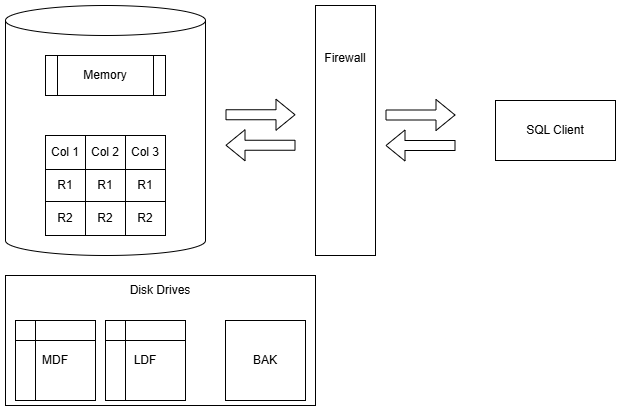

The diagram above was exported from draw.io. Its source (the exported page's mxGraphModel, read from the mxfile embedded in the PNG):
<mxGraphModel dx="1426" dy="783" grid="1" gridSize="10" guides="1" tooltips="1" connect="1" arrows="1" fold="1" page="1" pageScale="1" pageWidth="850" pageHeight="1100" math="0" shadow="0">
  <root>
    <mxCell id="0" />
    <mxCell id="1" parent="0" />
    <mxCell id="25VxhUzBiM1HGyeiZOWc-54" value="Disk Drives&lt;div&gt;&lt;br&gt;&lt;/div&gt;&lt;div&gt;&lt;br&gt;&lt;/div&gt;&lt;div&gt;&lt;br&gt;&lt;/div&gt;&lt;div&gt;&lt;br&gt;&lt;/div&gt;&lt;div&gt;&lt;br&gt;&lt;/div&gt;&lt;div&gt;&lt;br&gt;&lt;/div&gt;&lt;div&gt;&lt;br&gt;&lt;/div&gt;" style="rounded=0;whiteSpace=wrap;html=1;" vertex="1" parent="1">
      <mxGeometry x="50" y="410" width="310" height="130" as="geometry" />
    </mxCell>
    <mxCell id="25VxhUzBiM1HGyeiZOWc-1" value="" style="shape=cylinder3;whiteSpace=wrap;html=1;boundedLbl=1;backgroundOutline=1;size=15;" vertex="1" parent="1">
      <mxGeometry x="50" y="140" width="200" height="250" as="geometry" />
    </mxCell>
    <mxCell id="25VxhUzBiM1HGyeiZOWc-2" value="Memory" style="shape=process;whiteSpace=wrap;html=1;backgroundOutline=1;" vertex="1" parent="1">
      <mxGeometry x="90" y="190" width="120" height="40" as="geometry" />
    </mxCell>
    <mxCell id="25VxhUzBiM1HGyeiZOWc-3" value="SQL Client" style="rounded=0;whiteSpace=wrap;html=1;" vertex="1" parent="1">
      <mxGeometry x="540" y="235" width="120" height="60" as="geometry" />
    </mxCell>
    <mxCell id="25VxhUzBiM1HGyeiZOWc-4" value="" style="shape=flexArrow;endArrow=classic;html=1;rounded=0;" edge="1" parent="1">
      <mxGeometry width="50" height="50" relative="1" as="geometry">
        <mxPoint x="430" y="249.5" as="sourcePoint" />
        <mxPoint x="500" y="249.5" as="targetPoint" />
      </mxGeometry>
    </mxCell>
    <mxCell id="25VxhUzBiM1HGyeiZOWc-5" value="" style="shape=flexArrow;endArrow=classic;html=1;rounded=0;" edge="1" parent="1">
      <mxGeometry width="50" height="50" relative="1" as="geometry">
        <mxPoint x="500" y="280" as="sourcePoint" />
        <mxPoint x="430" y="280" as="targetPoint" />
      </mxGeometry>
    </mxCell>
    <mxCell id="25VxhUzBiM1HGyeiZOWc-21" value="" style="childLayout=tableLayout;recursiveResize=0;shadow=0;fillColor=none;" vertex="1" parent="1">
      <mxGeometry x="90" y="270" width="120" height="100" as="geometry" />
    </mxCell>
    <mxCell id="25VxhUzBiM1HGyeiZOWc-22" value="" style="shape=tableRow;horizontal=0;startSize=0;swimlaneHead=0;swimlaneBody=0;top=0;left=0;bottom=0;right=0;dropTarget=0;collapsible=0;recursiveResize=0;expand=0;fontStyle=0;fillColor=none;strokeColor=inherit;" vertex="1" parent="25VxhUzBiM1HGyeiZOWc-21">
      <mxGeometry width="120" height="34" as="geometry" />
    </mxCell>
    <mxCell id="25VxhUzBiM1HGyeiZOWc-23" value="Col 1" style="connectable=0;recursiveResize=0;strokeColor=inherit;fillColor=none;align=center;whiteSpace=wrap;html=1;" vertex="1" parent="25VxhUzBiM1HGyeiZOWc-22">
      <mxGeometry width="40" height="34" as="geometry">
        <mxRectangle width="40" height="34" as="alternateBounds" />
      </mxGeometry>
    </mxCell>
    <mxCell id="25VxhUzBiM1HGyeiZOWc-24" value="Col 2" style="connectable=0;recursiveResize=0;strokeColor=inherit;fillColor=none;align=center;whiteSpace=wrap;html=1;" vertex="1" parent="25VxhUzBiM1HGyeiZOWc-22">
      <mxGeometry x="40" width="40" height="34" as="geometry">
        <mxRectangle width="40" height="34" as="alternateBounds" />
      </mxGeometry>
    </mxCell>
    <mxCell id="25VxhUzBiM1HGyeiZOWc-25" value="Col 3" style="connectable=0;recursiveResize=0;strokeColor=inherit;fillColor=none;align=center;whiteSpace=wrap;html=1;" vertex="1" parent="25VxhUzBiM1HGyeiZOWc-22">
      <mxGeometry x="80" width="40" height="34" as="geometry">
        <mxRectangle width="40" height="34" as="alternateBounds" />
      </mxGeometry>
    </mxCell>
    <mxCell id="25VxhUzBiM1HGyeiZOWc-26" style="shape=tableRow;horizontal=0;startSize=0;swimlaneHead=0;swimlaneBody=0;top=0;left=0;bottom=0;right=0;dropTarget=0;collapsible=0;recursiveResize=0;expand=0;fontStyle=0;fillColor=none;strokeColor=inherit;" vertex="1" parent="25VxhUzBiM1HGyeiZOWc-21">
      <mxGeometry y="34" width="120" height="32" as="geometry" />
    </mxCell>
    <mxCell id="25VxhUzBiM1HGyeiZOWc-27" value="R1" style="connectable=0;recursiveResize=0;strokeColor=inherit;fillColor=none;align=center;whiteSpace=wrap;html=1;" vertex="1" parent="25VxhUzBiM1HGyeiZOWc-26">
      <mxGeometry width="40" height="32" as="geometry">
        <mxRectangle width="40" height="32" as="alternateBounds" />
      </mxGeometry>
    </mxCell>
    <mxCell id="25VxhUzBiM1HGyeiZOWc-28" value="R1" style="connectable=0;recursiveResize=0;strokeColor=inherit;fillColor=none;align=center;whiteSpace=wrap;html=1;" vertex="1" parent="25VxhUzBiM1HGyeiZOWc-26">
      <mxGeometry x="40" width="40" height="32" as="geometry">
        <mxRectangle width="40" height="32" as="alternateBounds" />
      </mxGeometry>
    </mxCell>
    <mxCell id="25VxhUzBiM1HGyeiZOWc-29" value="R1" style="connectable=0;recursiveResize=0;strokeColor=inherit;fillColor=none;align=center;whiteSpace=wrap;html=1;" vertex="1" parent="25VxhUzBiM1HGyeiZOWc-26">
      <mxGeometry x="80" width="40" height="32" as="geometry">
        <mxRectangle width="40" height="32" as="alternateBounds" />
      </mxGeometry>
    </mxCell>
    <mxCell id="25VxhUzBiM1HGyeiZOWc-30" style="shape=tableRow;horizontal=0;startSize=0;swimlaneHead=0;swimlaneBody=0;top=0;left=0;bottom=0;right=0;dropTarget=0;collapsible=0;recursiveResize=0;expand=0;fontStyle=0;fillColor=none;strokeColor=inherit;" vertex="1" parent="25VxhUzBiM1HGyeiZOWc-21">
      <mxGeometry y="66" width="120" height="34" as="geometry" />
    </mxCell>
    <mxCell id="25VxhUzBiM1HGyeiZOWc-31" value="R2" style="connectable=0;recursiveResize=0;strokeColor=inherit;fillColor=none;align=center;whiteSpace=wrap;html=1;" vertex="1" parent="25VxhUzBiM1HGyeiZOWc-30">
      <mxGeometry width="40" height="34" as="geometry">
        <mxRectangle width="40" height="34" as="alternateBounds" />
      </mxGeometry>
    </mxCell>
    <mxCell id="25VxhUzBiM1HGyeiZOWc-32" value="R2" style="connectable=0;recursiveResize=0;strokeColor=inherit;fillColor=none;align=center;whiteSpace=wrap;html=1;" vertex="1" parent="25VxhUzBiM1HGyeiZOWc-30">
      <mxGeometry x="40" width="40" height="34" as="geometry">
        <mxRectangle width="40" height="34" as="alternateBounds" />
      </mxGeometry>
    </mxCell>
    <mxCell id="25VxhUzBiM1HGyeiZOWc-33" value="R2" style="connectable=0;recursiveResize=0;strokeColor=inherit;fillColor=none;align=center;whiteSpace=wrap;html=1;" vertex="1" parent="25VxhUzBiM1HGyeiZOWc-30">
      <mxGeometry x="80" width="40" height="34" as="geometry">
        <mxRectangle width="40" height="34" as="alternateBounds" />
      </mxGeometry>
    </mxCell>
    <mxCell id="25VxhUzBiM1HGyeiZOWc-34" value="MDF" style="shape=internalStorage;whiteSpace=wrap;html=1;backgroundOutline=1;" vertex="1" parent="1">
      <mxGeometry x="60" y="455" width="80" height="80" as="geometry" />
    </mxCell>
    <mxCell id="25VxhUzBiM1HGyeiZOWc-35" value="LDF" style="shape=internalStorage;whiteSpace=wrap;html=1;backgroundOutline=1;" vertex="1" parent="1">
      <mxGeometry x="150" y="455" width="80" height="80" as="geometry" />
    </mxCell>
    <mxCell id="25VxhUzBiM1HGyeiZOWc-36" value="BAK" style="whiteSpace=wrap;html=1;aspect=fixed;" vertex="1" parent="1">
      <mxGeometry x="270" y="455" width="80" height="80" as="geometry" />
    </mxCell>
    <mxCell id="25VxhUzBiM1HGyeiZOWc-55" value="Firewall&lt;div&gt;&lt;br&gt;&lt;/div&gt;&lt;div&gt;&lt;br&gt;&lt;/div&gt;&lt;div&gt;&lt;br&gt;&lt;/div&gt;&lt;div&gt;&lt;br&gt;&lt;/div&gt;&lt;div&gt;&lt;br&gt;&lt;/div&gt;&lt;div&gt;&lt;br&gt;&lt;/div&gt;&lt;div&gt;&lt;br&gt;&lt;/div&gt;&lt;div&gt;&lt;br&gt;&lt;/div&gt;&lt;div&gt;&lt;br&gt;&lt;/div&gt;&lt;div&gt;&lt;br&gt;&lt;/div&gt;" style="rounded=0;whiteSpace=wrap;html=1;" vertex="1" parent="1">
      <mxGeometry x="360" y="140" width="60" height="250" as="geometry" />
    </mxCell>
    <mxCell id="25VxhUzBiM1HGyeiZOWc-56" value="" style="shape=flexArrow;endArrow=classic;html=1;rounded=0;" edge="1" parent="1">
      <mxGeometry width="50" height="50" relative="1" as="geometry">
        <mxPoint x="270" y="249.25" as="sourcePoint" />
        <mxPoint x="340" y="249.25" as="targetPoint" />
      </mxGeometry>
    </mxCell>
    <mxCell id="25VxhUzBiM1HGyeiZOWc-57" value="" style="shape=flexArrow;endArrow=classic;html=1;rounded=0;" edge="1" parent="1">
      <mxGeometry width="50" height="50" relative="1" as="geometry">
        <mxPoint x="340" y="279.75" as="sourcePoint" />
        <mxPoint x="270" y="279.75" as="targetPoint" />
      </mxGeometry>
    </mxCell>
  </root>
</mxGraphModel>